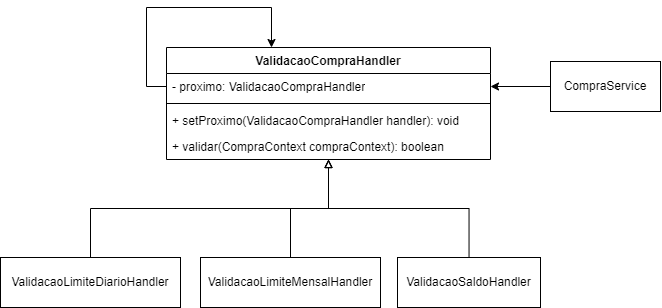

The diagram above was exported from draw.io. Its source (the exported page's mxGraphModel, read from the mxfile embedded in the PNG):
<mxGraphModel dx="939" dy="428" grid="1" gridSize="10" guides="1" tooltips="1" connect="1" arrows="1" fold="1" page="1" pageScale="1" pageWidth="827" pageHeight="1169" math="0" shadow="0">
  <root>
    <mxCell id="0" />
    <mxCell id="1" parent="0" />
    <mxCell id="NiA9CY-elgRto2hshgyP-1" value="ValidacaoCompraHandler" style="swimlane;fontStyle=1;align=center;verticalAlign=top;childLayout=stackLayout;horizontal=1;startSize=26;horizontalStack=0;resizeParent=1;resizeParentMax=0;resizeLast=0;collapsible=1;marginBottom=0;whiteSpace=wrap;html=1;" parent="1" vertex="1">
      <mxGeometry x="286" y="290" width="324" height="112" as="geometry" />
    </mxCell>
    <mxCell id="NiA9CY-elgRto2hshgyP-2" style="edgeStyle=orthogonalEdgeStyle;rounded=0;orthogonalLoop=1;jettySize=auto;html=1;exitX=0;exitY=0.5;exitDx=0;exitDy=0;" parent="NiA9CY-elgRto2hshgyP-1" source="NiA9CY-elgRto2hshgyP-3" target="NiA9CY-elgRto2hshgyP-1" edge="1">
      <mxGeometry relative="1" as="geometry">
        <Array as="points">
          <mxPoint x="-20" y="39" />
          <mxPoint x="-20" y="-40" />
          <mxPoint x="105" y="-40" />
        </Array>
      </mxGeometry>
    </mxCell>
    <mxCell id="NiA9CY-elgRto2hshgyP-3" value="- proximo:&amp;nbsp;ValidacaoCompraHandler" style="text;strokeColor=none;fillColor=none;align=left;verticalAlign=top;spacingLeft=4;spacingRight=4;overflow=hidden;rotatable=0;points=[[0,0.5],[1,0.5]];portConstraint=eastwest;whiteSpace=wrap;html=1;" parent="NiA9CY-elgRto2hshgyP-1" vertex="1">
      <mxGeometry y="26" width="324" height="26" as="geometry" />
    </mxCell>
    <mxCell id="NiA9CY-elgRto2hshgyP-4" value="" style="line;strokeWidth=1;fillColor=none;align=left;verticalAlign=middle;spacingTop=-1;spacingLeft=3;spacingRight=3;rotatable=0;labelPosition=right;points=[];portConstraint=eastwest;strokeColor=inherit;" parent="NiA9CY-elgRto2hshgyP-1" vertex="1">
      <mxGeometry y="52" width="324" height="8" as="geometry" />
    </mxCell>
    <mxCell id="NiA9CY-elgRto2hshgyP-5" value="+ setProximo(ValidacaoCompraHandler handler): void" style="text;strokeColor=none;fillColor=none;align=left;verticalAlign=top;spacingLeft=4;spacingRight=4;overflow=hidden;rotatable=0;points=[[0,0.5],[1,0.5]];portConstraint=eastwest;whiteSpace=wrap;html=1;" parent="NiA9CY-elgRto2hshgyP-1" vertex="1">
      <mxGeometry y="60" width="324" height="26" as="geometry" />
    </mxCell>
    <mxCell id="NiA9CY-elgRto2hshgyP-6" value="+ validar(CompraContext compraContext): boolean" style="text;strokeColor=none;fillColor=none;align=left;verticalAlign=top;spacingLeft=4;spacingRight=4;overflow=hidden;rotatable=0;points=[[0,0.5],[1,0.5]];portConstraint=eastwest;whiteSpace=wrap;html=1;" parent="NiA9CY-elgRto2hshgyP-1" vertex="1">
      <mxGeometry y="86" width="324" height="26" as="geometry" />
    </mxCell>
    <mxCell id="NiA9CY-elgRto2hshgyP-7" style="edgeStyle=orthogonalEdgeStyle;rounded=0;orthogonalLoop=1;jettySize=auto;html=1;endArrow=block;endFill=0;strokeWidth=1;" parent="1" source="NiA9CY-elgRto2hshgyP-8" target="NiA9CY-elgRto2hshgyP-1" edge="1">
      <mxGeometry relative="1" as="geometry" />
    </mxCell>
    <mxCell id="NiA9CY-elgRto2hshgyP-8" value="ValidacaoLimiteDiarioHandler" style="html=1;whiteSpace=wrap;" parent="1" vertex="1">
      <mxGeometry x="120" y="500" width="180" height="50" as="geometry" />
    </mxCell>
    <mxCell id="NiA9CY-elgRto2hshgyP-9" style="edgeStyle=orthogonalEdgeStyle;rounded=0;orthogonalLoop=1;jettySize=auto;html=1;endArrow=block;endFill=0;" parent="1" source="NiA9CY-elgRto2hshgyP-10" target="NiA9CY-elgRto2hshgyP-1" edge="1">
      <mxGeometry relative="1" as="geometry" />
    </mxCell>
    <mxCell id="NiA9CY-elgRto2hshgyP-10" value="ValidacaoLimiteMensalHandler" style="html=1;whiteSpace=wrap;" parent="1" vertex="1">
      <mxGeometry x="320" y="500" width="180" height="50" as="geometry" />
    </mxCell>
    <mxCell id="UGyPAwl0UXr2YS3_IBZC-2" style="edgeStyle=orthogonalEdgeStyle;rounded=0;orthogonalLoop=1;jettySize=auto;html=1;endArrow=block;endFill=0;" edge="1" parent="1" source="NiA9CY-elgRto2hshgyP-12" target="NiA9CY-elgRto2hshgyP-1">
      <mxGeometry relative="1" as="geometry" />
    </mxCell>
    <mxCell id="NiA9CY-elgRto2hshgyP-12" value="ValidacaoSaldoHandler" style="html=1;whiteSpace=wrap;" parent="1" vertex="1">
      <mxGeometry x="517" y="500" width="143" height="50" as="geometry" />
    </mxCell>
    <mxCell id="NiA9CY-elgRto2hshgyP-13" style="edgeStyle=orthogonalEdgeStyle;rounded=0;orthogonalLoop=1;jettySize=auto;html=1;entryX=1;entryY=0.5;entryDx=0;entryDy=0;" parent="1" source="NiA9CY-elgRto2hshgyP-14" target="NiA9CY-elgRto2hshgyP-3" edge="1">
      <mxGeometry relative="1" as="geometry" />
    </mxCell>
    <mxCell id="NiA9CY-elgRto2hshgyP-14" value="CompraService" style="html=1;whiteSpace=wrap;" parent="1" vertex="1">
      <mxGeometry x="670" y="304" width="110" height="50" as="geometry" />
    </mxCell>
  </root>
</mxGraphModel>